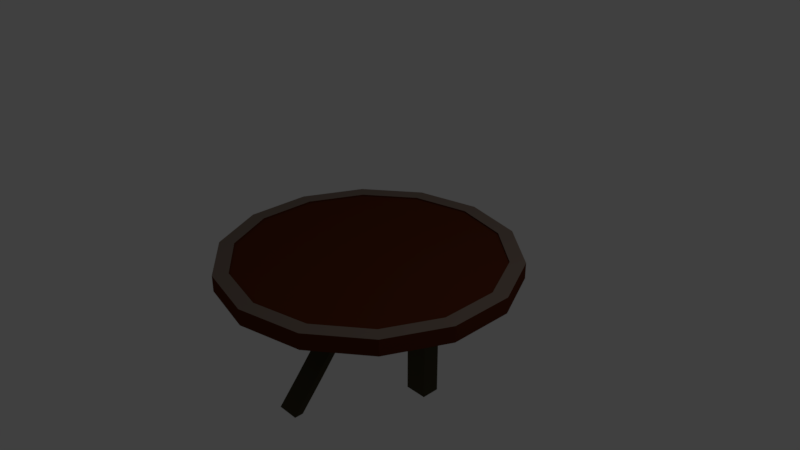 # Source: Round_Table.blend  (saved by Blender 2.79.0; exported with 4.5.12 LTS)
import bpy
from mathutils import Matrix  # noqa: F401  (used for matrix-valued properties, if any)

bpy.ops.wm.read_factory_settings(use_empty=True)
scene = bpy.context.scene
scene.name = 'Scene'

# ---- collections
col_collection_1 = bpy.data.collections.new('Collection 1'); scene.collection.children.link(col_collection_1)

# ---- materials (node trees are filled in below, after node groups)
mat_legs_mat = bpy.data.materials.new('Legs Mat')
mat_legs_mat.alpha_threshold = 0.0
mat_legs_mat.use_transparent_shadow = False
mat_legs_mat.diffuse_color = (0.07, 0.05973, 0.03163, 1.0)
mat_legs_mat.roughness = 0.5
mat_inner_table = bpy.data.materials.new('Inner Table')
mat_inner_table.alpha_threshold = 0.0
mat_inner_table.use_transparent_shadow = False
mat_inner_table.diffuse_color = (0.1025, 0.02388, 0.007873, 1.0)
mat_inner_table.roughness = 0.5
mat_outer_ring = bpy.data.materials.new('Outer Ring')
mat_outer_ring.alpha_threshold = 0.0
mat_outer_ring.use_transparent_shadow = False
mat_outer_ring.diffuse_color = (0.214, 0.1608, 0.1318, 1.0)
mat_outer_ring.roughness = 0.5

# ---- material node trees

# ---- world
world_world = bpy.data.worlds.new('World'); scene.world = world_world
world_world.color = (0.05088, 0.05088, 0.05088)
world_world.use_sun_shadow = False
world_world.sun_shadow_jitter_overblur = 0.0
world_world.cycles.sampling_method = 'MANUAL'

# ---- cameras
cam_camera = bpy.data.cameras.new('Camera')
cam_camera.clip_end = 100.0
cam_camera.lens = 35.0
cam_camera.sensor_width = 32.0
cam_camera.sensor_height = 18.0
cam_camera.ortho_scale = 7.314
cam_camera.dof.focus_distance = 0.0
cam_camera.dof.aperture_fstop = 128.0

# ---- lights
light_lamp = bpy.data.lights.new('Lamp', 'POINT')
light_lamp.transmission_factor = 0.0
light_lamp.cutoff_distance = 30.0
light_lamp.energy = 100.0
light_lamp.shadow_buffer_clip_start = 1.001
light_lamp.shadow_soft_size = 0.1
light_lamp.shadow_maximum_resolution = 0.006
light_lamp.use_absolute_resolution = True

# ---- meshes
me_cube_002 = bpy.data.meshes.new('Cube.002')
me_cube_002.from_pydata([(-1.0, -1.0, -1.0), (-1.0, 7.403, 1.0), (-1.0, 1.0, -1.0), (-1.0, 9.403, 1.0), (1.0, -1.0, -1.0), (1.0, 7.403, 1.0), (1.0, 1.0, -1.0), (1.0, 9.403, 1.0), (-1.0, -1.0, -0.5), (-1.0, -2.513, 0.0), (-1.0, 2.361, 0.5), (-1.0, 4.361, 0.5), (-1.0, -0.5126, 0.0), (-1.0, 1.0, -0.5), (1.0, 4.361, 0.5), (1.0, -0.5126, 0.0), (1.0, 1.0, -0.5), (1.0, 2.361, 0.5), (1.0, -2.513, 0.0), (1.0, -1.0, -0.5)], [], [(10, 1, 3, 11), (11, 3, 7, 14), (14, 7, 5, 17), (17, 5, 1, 10), (2, 6, 4, 0), (7, 3, 1, 5), (4, 19, 8, 0), (19, 18, 9, 8), (18, 17, 10, 9), (6, 16, 19, 4), (16, 15, 18, 19), (15, 14, 17, 18), (2, 13, 16, 6), (13, 12, 15, 16), (12, 11, 14, 15), (0, 8, 13, 2), (8, 9, 12, 13), (9, 10, 11, 12)])
me_cube_002.materials.append(mat_legs_mat)
me_cube_002.use_remesh_preserve_volume = False
me_cube_002.use_remesh_preserve_attributes = False
me_cube_002.use_mirror_vertex_groups = False
me_cube_002.update()
me_cube_003 = bpy.data.meshes.new('Cube.003')
me_cube_003.from_pydata([(-1.0, -1.0, -1.0), (-1.0, -1.0, 1.0), (-1.0, 1.0, -1.0), (-1.0, 1.0, 1.0), (1.0, -1.0, -1.0), (1.0, -1.0, 1.0), (1.0, 1.0, -1.0), (1.0, 1.0, 1.0)], [], [(0, 1, 3, 2), (2, 3, 7, 6), (6, 7, 5, 4), (4, 5, 1, 0), (2, 6, 4, 0), (7, 3, 1, 5)])
me_cube_003.materials.append(mat_legs_mat)
me_cube_003.use_remesh_preserve_volume = False
me_cube_003.use_remesh_preserve_attributes = False
me_cube_003.use_mirror_vertex_groups = False
me_cube_003.update()
me_cube_005 = bpy.data.meshes.new('Cube.005')
me_cube_005.from_pydata([(-1.0, -1.0, -1.0), (-1.0, 7.403, 1.0), (-1.0, 1.0, -1.0), (-1.0, 9.403, 1.0), (1.0, -1.0, -1.0), (1.0, 7.403, 1.0), (1.0, 1.0, -1.0), (1.0, 9.403, 1.0), (-1.0, -1.0, -0.5), (-1.0, -2.513, 0.0), (-1.0, 2.361, 0.5), (-1.0, 4.361, 0.5), (-1.0, -0.5126, 0.0), (-1.0, 1.0, -0.5), (1.0, 4.361, 0.5), (1.0, -0.5126, 0.0), (1.0, 1.0, -0.5), (1.0, 2.361, 0.5), (1.0, -2.513, 0.0), (1.0, -1.0, -0.5)], [], [(10, 1, 3, 11), (11, 3, 7, 14), (14, 7, 5, 17), (17, 5, 1, 10), (2, 6, 4, 0), (7, 3, 1, 5), (4, 19, 8, 0), (19, 18, 9, 8), (18, 17, 10, 9), (6, 16, 19, 4), (16, 15, 18, 19), (15, 14, 17, 18), (2, 13, 16, 6), (13, 12, 15, 16), (12, 11, 14, 15), (0, 8, 13, 2), (8, 9, 12, 13), (9, 10, 11, 12)])
me_cube_005.materials.append(mat_legs_mat)
me_cube_005.use_remesh_preserve_volume = False
me_cube_005.use_remesh_preserve_attributes = False
me_cube_005.use_mirror_vertex_groups = False
me_cube_005.update()
me_cube_004 = bpy.data.meshes.new('Cube.004')
me_cube_004.from_pydata([(-1.0, -1.0, -1.0), (-1.0, -1.0, 1.0), (-1.0, 1.0, -1.0), (-1.0, 1.0, 1.0), (1.0, -1.0, -1.0), (1.0, -1.0, 1.0), (1.0, 1.0, -1.0), (1.0, 1.0, 1.0)], [], [(0, 1, 3, 2), (2, 3, 7, 6), (6, 7, 5, 4), (4, 5, 1, 0), (2, 6, 4, 0), (7, 3, 1, 5)])
me_cube_004.materials.append(mat_legs_mat)
me_cube_004.use_remesh_preserve_volume = False
me_cube_004.use_remesh_preserve_attributes = False
me_cube_004.use_mirror_vertex_groups = False
me_cube_004.update()
me_circle = bpy.data.meshes.new('Circle')
me_circle.from_pydata([(3.135e-08, 1.795, 0.0), (-0.7788, 1.617, 0.0), (-1.403, 1.119, 0.0), (-1.75, 0.3994, 0.0), (-1.75, -0.3994, 0.0), (-1.403, -1.119, 0.0), (-0.7788, -1.617, 0.0), (-2.738e-07, -1.795, 0.0), (0.7788, -1.617, 0.0), (1.403, -1.119, 0.0), (1.75, -0.3994, 0.0), (1.75, 0.3994, 0.0), (1.403, 1.119, 0.0), (0.7788, 1.617, 0.0), (0.0, 2.0, -0.2), (-0.8678, 1.802, -0.2), (-1.564, 1.247, -0.2), (-1.95, 0.445, -0.2), (-1.95, -0.445, -0.2), (-1.564, -1.247, -0.2), (-0.8678, -1.802, -0.2), (-3.02e-07, -2.0, -0.2), (0.8678, -1.802, -0.2), (1.564, -1.247, -0.2), (1.95, -0.445, -0.2), (1.95, 0.445, -0.2), (1.564, 1.247, -0.2), (0.8678, 1.802, -0.2), (-0.8678, 1.802, 0.0), (0.0, 2.0, 0.0), (-1.564, 1.247, 0.0), (-1.95, 0.445, 0.0), (-1.95, -0.445, 0.0), (-1.564, -1.247, 0.0), (-0.8678, -1.802, 0.0), (-3.02e-07, -2.0, 0.0), (0.8678, -1.802, 0.0), (1.564, -1.247, 0.0), (1.95, -0.445, 0.0), (1.95, 0.445, 0.0), (1.564, 1.247, 0.0), (0.8678, 1.802, 0.0), (-0.8678, 1.802, 0.02), (0.0, 2.0, 0.02), (-1.564, 1.247, 0.02), (-1.95, 0.445, 0.02), (-1.95, -0.445, 0.02), (-1.564, -1.247, 0.02), (-0.8678, -1.802, 0.02), (-3.02e-07, -2.0, 0.02), (0.8678, -1.802, 0.02), (1.564, -1.247, 0.02), (1.95, -0.445, 0.02), (1.95, 0.445, 0.02), (1.564, 1.247, 0.02), (0.8678, 1.802, 0.02), (-0.7788, 1.617, 0.02), (3.135e-08, 1.795, 0.02), (-1.403, 1.119, 0.02), (-1.75, 0.3994, 0.02), (-1.75, -0.3994, 0.02), (-1.403, -1.119, 0.02), (-0.7788, -1.617, 0.02), (-2.738e-07, -1.795, 0.02), (0.7788, -1.617, 0.02), (1.403, -1.119, 0.02), (1.75, -0.3994, 0.02), (1.75, 0.3994, 0.02), (1.403, 1.119, 0.02), (0.7788, 1.617, 0.02)], [], [(1, 0, 13, 12, 11, 10, 9, 8, 7, 6, 5, 4, 3, 2), (15, 16, 17, 18, 19, 20, 21, 22, 23, 24, 25, 26, 27, 14), (39, 40, 26, 25), (32, 33, 19, 18), (40, 41, 27, 26), (33, 34, 20, 19), (41, 29, 14, 27), (34, 35, 21, 20), (35, 36, 22, 21), (29, 28, 15, 14), (36, 37, 23, 22), (28, 30, 16, 15), (37, 38, 24, 23), (30, 31, 17, 16), (38, 39, 25, 24), (31, 32, 18, 17), (2, 3, 59, 58), (32, 31, 45, 46), (1, 2, 58, 56), (31, 30, 44, 45), (0, 1, 56, 57), (13, 0, 57, 69), (30, 28, 42, 44), (12, 13, 69, 68), (28, 29, 43, 42), (29, 41, 55, 43), (11, 12, 68, 67), (41, 40, 54, 55), (10, 11, 67, 66), (40, 39, 53, 54), (57, 56, 42, 43), (56, 58, 44, 42), (58, 59, 45, 44), (59, 60, 46, 45), (60, 61, 47, 46), (61, 62, 48, 47), (62, 63, 49, 48), (63, 64, 50, 49), (64, 65, 51, 50), (65, 66, 52, 51), (66, 67, 53, 52), (67, 68, 54, 53), (68, 69, 55, 54), (69, 57, 43, 55), (33, 32, 46, 47), (3, 4, 60, 59), (34, 33, 47, 48), (4, 5, 61, 60), (35, 34, 48, 49), (5, 6, 62, 61), (36, 35, 49, 50), (6, 7, 63, 62), (37, 36, 50, 51), (7, 8, 64, 63), (38, 37, 51, 52), (8, 9, 65, 64), (39, 38, 52, 53), (9, 10, 66, 65)])
me_circle.polygons.foreach_set('material_index', [0, 0, 0, 0, 0, 0, 0, 0, 0, 0, 0, 0, 0, 0, 0, 0, 0, 0, 0, 0, 0, 0, 0, 0, 0, 0, 0, 0, 0, 0, 1, 1, 1, 1, 1, 1, 1, 1, 1, 1, 1, 1, 1, 1, 0, 0, 0, 0, 0, 0, 0, 0, 0, 0, 0, 0, 0, 0])
me_circle.materials.append(mat_inner_table)
me_circle.materials.append(mat_outer_ring)
me_circle.use_remesh_preserve_volume = False
me_circle.use_remesh_preserve_attributes = False
me_circle.use_mirror_vertex_groups = False
me_circle.update()

# ---- objects
ob_legs = bpy.data.objects.new('Legs', None)
ob_legs_01 = bpy.data.objects.new('Legs 01', me_cube_002)
ob_legs_02 = bpy.data.objects.new('Legs 02', me_cube_003)
ob_lamp = bpy.data.objects.new('Lamp', light_lamp)
ob_legs_04 = bpy.data.objects.new('Legs 04', me_cube_005)
ob_legs_03 = bpy.data.objects.new('Legs 03', me_cube_004)
ob_circle = bpy.data.objects.new('Circle', me_circle)
ob_camera = bpy.data.objects.new('Camera', cam_camera)

# ---- transforms, parenting, visibility, modifiers, constraints
ob_legs.location = (0.0, 0.0, 0.0)
ob_legs.empty_image_offset = (0.0, 0.0)
ob_legs.lineart.crease_threshold = 0.0
ob_legs_01.parent = ob_legs
ob_legs_01.location = (0.0, 1.0, -0.88)
ob_legs_01.scale = (0.15, 0.0595, -0.7)
ob_legs_01.lineart.crease_threshold = 0.0
ob_legs_02.parent = ob_legs
ob_legs_02.location = (0.9952, 0.0, -0.88)
ob_legs_02.rotation_euler = (-3.142, 3.142, 8.742e-08)
ob_legs_02.scale = (0.15, 0.119, -0.7)
ob_legs_02.lineart.crease_threshold = 0.0
ob_lamp.parent = ob_legs_02
ob_lamp.matrix_parent_inverse = Matrix(((-6.667, -5.828e-07, 5.828e-07, 6.635), (7.339e-07, -8.403, -7.346e-07, -0.05473), (-1.192e-07, 2.441e-07, -1.429, -1.225), (0.0, 0.0, 0.0, 1.0)))
ob_lamp.location = (4.076, 1.005, 5.904)
ob_lamp.rotation_euler = (0.6503, 0.05522, 1.866)
ob_lamp.lock_rotations_4d = False
ob_lamp.empty_display_type = 'ARROWS'
ob_lamp.color = (0.0, 0.0, 0.0, 0.0)
ob_lamp.lineart.crease_threshold = 0.0
ob_legs_04.parent = ob_legs
ob_legs_04.location = (0.2, -1.0, -0.88)
ob_legs_04.rotation_euler = (0.0, -6.283, -3.142)
ob_legs_04.scale = (0.15, 0.0595, -0.7)
ob_legs_04.lineart.crease_threshold = 0.0
ob_legs_03.parent = ob_legs
ob_legs_03.location = (-1.0, 1.486e-07, -0.88)
ob_legs_03.rotation_euler = (-3.142, 3.142, 8.742e-08)
ob_legs_03.scale = (0.15, 0.119, -0.7)
ob_legs_03.lineart.crease_threshold = 0.0
ob_circle.location = (0.0, 0.0, 0.0)
ob_circle.lineart.crease_threshold = 0.0
ob_camera.location = (7.481, -6.508, 5.344)
ob_camera.rotation_euler = (1.109, 0.0, 0.8149)
ob_camera.lock_rotations_4d = False
ob_camera.empty_display_type = 'ARROWS'
ob_camera.color = (0.0, 0.0, 0.0, 0.0)
ob_camera.display_type = 'WIRE'
ob_camera.lineart.crease_threshold = 0.0

# ---- collection membership
col_collection_1.objects.link(ob_legs)
col_collection_1.objects.link(ob_legs_01)
col_collection_1.objects.link(ob_legs_02)
col_collection_1.objects.link(ob_lamp)
col_collection_1.objects.link(ob_legs_04)
col_collection_1.objects.link(ob_legs_03)
col_collection_1.objects.link(ob_circle)
col_collection_1.objects.link(ob_camera)

# ---- scene / render settings (as saved in the file)
scene.camera = ob_camera
scene.frame_start = 1; scene.frame_end = 250; scene.frame_set(1)
scene.render.engine = 'BLENDER_EEVEE_NEXT'
scene.render.resolution_percentage = 50
scene.render.dither_intensity = 0.0
scene.cycles.use_denoising = False
scene.cycles.samples = 128
scene.cycles.sampling_pattern = 'TABULATED_SOBOL'
scene.cycles.use_adaptive_sampling = False
scene.cycles.use_light_tree = False
scene.cycles.blur_glossy = 0.0
scene.cycles.sample_clamp_indirect = 0.0
scene.view_settings.view_transform = 'Standard'
bpy.context.view_layer.update()
